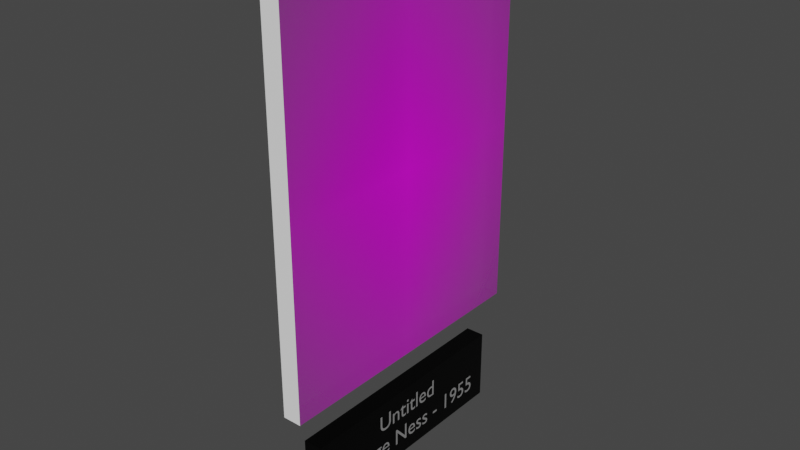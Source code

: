 # Source: GeorgesNess_1.blend  (saved by Blender 2.81.16; exported with 4.5.12 LTS)
import bpy
from mathutils import Matrix  # noqa: F401  (used for matrix-valued properties, if any)

bpy.ops.wm.read_factory_settings(use_empty=True)
scene = bpy.context.scene
scene.name = 'Scene'

# ---- collections
col_collection = bpy.data.collections.new('Collection'); scene.collection.children.link(col_collection)

# ---- images (referenced by path relative to the original .blend; pixels are not part of the script)
import os
ASSET_DIR = os.environ.get("B2B_ASSET_DIR", "")  # directory of the original .blend (textures are referenced by path, not embedded)
HERE = os.path.dirname(os.path.abspath(__file__))  # packed textures are extracted next to this script under _unpacked/

def load_image(name, relpath, width, height, colorspace="sRGB"):
    """Load a texture the original file referenced (path relative to the .blend, or extracted next to this script)."""
    p = next((c for c in (os.path.join(HERE, relpath), os.path.join(ASSET_DIR, relpath)) if relpath and os.path.exists(c)), "")
    if p:
        img = bpy.data.images.load(p, check_existing=True)
        img.name = name
    else:  # same state as the original file: an image datablock whose file is absent (Cycles renders it pink)
        img = bpy.data.images.new(name, width, height)
        img.source = "FILE"
        img.filepath = "//" + (relpath or name)
    img.colorspace_settings.name = colorspace
    return img
img_georges_ness___1955_1__jpg = load_image('Georges Ness - 1955(1).jpg', 'Textures/Georges Ness - 1955(1).jpg', 1024, 1024, 'sRGB')

# ---- materials (node trees are filled in below, after node groups)
mat_pancartemat = bpy.data.materials.new('PancarteMat')
mat_pancartemat.use_transparent_shadow = False
mat_textmat = bpy.data.materials.new('TextMat')
mat_textmat.use_transparent_shadow = False
mat_georges_ness___1955_1 = bpy.data.materials.new('Georges Ness - 1955(1)')
mat_georges_ness___1955_1.use_transparent_shadow = False
mat_whitetableau = bpy.data.materials.new('WhiteTableau')
mat_whitetableau.use_transparent_shadow = False

# ---- material node trees
mat_pancartemat.use_nodes = True; mat_pancartemat.node_tree.nodes.clear()
_N = mat_pancartemat.node_tree.nodes; _L = mat_pancartemat.node_tree.links
n0 = _N.new('ShaderNodeOutputMaterial'); n0.name = 'Material Output'; n0.location = (300, 300)
n1 = _N.new('ShaderNodeBsdfPrincipled'); n1.name = 'Principled BSDF'; n1.location = (10, 300)
n1.distribution = 'GGX'
n1.subsurface_method = 'BURLEY'
n1.inputs[0].default_value = (0.01222, 0.01222, 0.01222, 1.0)
n1.inputs[1].default_value = 1.0
n1.inputs[2].default_value = 0.4
n1.inputs[3].default_value = 1.45
n1.inputs[13].default_value = 0.4417
n1.inputs[27].default_value = (0.0, 0.0, 0.0, 1.0)
n1.inputs[28].default_value = 1.0
_L.new(n1.outputs[0], n0.inputs[0])
n0.is_active_output = True
mat_textmat.use_nodes = True; mat_textmat.node_tree.nodes.clear()
_N = mat_textmat.node_tree.nodes; _L = mat_textmat.node_tree.links
n0 = _N.new('ShaderNodeOutputMaterial'); n0.name = 'Material Output'; n0.location = (300, 300)
n1 = _N.new('ShaderNodeBsdfPrincipled'); n1.name = 'Principled BSDF'; n1.location = (10, 300)
n1.distribution = 'GGX'
n1.subsurface_method = 'BURLEY'
n1.inputs[0].default_value = (0.9699, 0.9699, 0.9699, 1.0)
n1.inputs[1].default_value = 0.8917
n1.inputs[3].default_value = 1.45
n1.inputs[13].default_value = 0.6417
n1.inputs[27].default_value = (0.0, 0.0, 0.0, 1.0)
n1.inputs[28].default_value = 1.0
_L.new(n1.outputs[0], n0.inputs[0])
n0.is_active_output = True
mat_georges_ness___1955_1.use_nodes = True; mat_georges_ness___1955_1.node_tree.nodes.clear()
_N = mat_georges_ness___1955_1.node_tree.nodes; _L = mat_georges_ness___1955_1.node_tree.links
n0 = _N.new('ShaderNodeOutputMaterial'); n0.name = 'Material Output'; n0.location = (300, 300)
n1 = _N.new('ShaderNodeTexImage'); n1.name = 'Image Texture'; n1.location = (-200, 300)
n1.image = img_georges_ness___1955_1__jpg
n1.extension = 'CLIP'
n2 = _N.new('ShaderNodeBsdfPrincipled'); n2.name = 'Principled BSDF'; n2.location = (0, 300)
n2.distribution = 'GGX'
n2.subsurface_method = 'BURLEY'
n2.inputs[3].default_value = 1.45
n2.inputs[27].default_value = (0.0, 0.0, 0.0, 1.0)
n2.inputs[28].default_value = 1.0
_L.new(n1.outputs[0], n2.inputs[0])
_L.new(n1.outputs[1], n2.inputs[4])
_L.new(n2.outputs[0], n0.inputs[0])
n0.is_active_output = True
mat_whitetableau.use_nodes = True; mat_whitetableau.node_tree.nodes.clear()
_N = mat_whitetableau.node_tree.nodes; _L = mat_whitetableau.node_tree.links
n0 = _N.new('ShaderNodeOutputMaterial'); n0.name = 'Material Output'; n0.location = (300, 300)
n1 = _N.new('ShaderNodeBsdfPrincipled'); n1.name = 'Principled BSDF'; n1.location = (10, 300)
n1.distribution = 'GGX'
n1.subsurface_method = 'BURLEY'
n1.inputs[0].default_value = (1.0, 1.0, 1.0, 1.0)
n1.inputs[3].default_value = 1.45
n1.inputs[27].default_value = (0.0, 0.0, 0.0, 1.0)
n1.inputs[28].default_value = 1.0
_L.new(n1.outputs[0], n0.inputs[0])
n0.is_active_output = True

# ---- world
world_world = bpy.data.worlds.new('World'); scene.world = world_world
world_world.use_nodes = True; world_world.node_tree.nodes.clear()
_N = world_world.node_tree.nodes; _L = world_world.node_tree.links
n0 = _N.new('ShaderNodeOutputWorld'); n0.name = 'World Output'; n0.location = (300, 300)
n1 = _N.new('ShaderNodeBackground'); n1.name = 'Background'; n1.location = (10, 300)
n1.inputs[0].default_value = (0.05088, 0.05088, 0.05088, 1.0)
_L.new(n1.outputs[0], n0.inputs[0])
n0.is_active_output = True
world_world.color = (0.05088, 0.05088, 0.05088)
world_world.use_sun_shadow = False
world_world.sun_shadow_jitter_overblur = 0.0

# ---- meshes
me_cube = bpy.data.meshes.new('Cube')
me_cube.from_pydata([(-0.5, -0.5, -0.5), (-0.5, -0.5, 0.5), (-0.5, 0.5, -0.5), (-0.5, 0.5, 0.5), (0.5, -0.5, -0.5), (0.5, -0.5, 0.5), (0.5, 0.5, -0.5), (0.5, 0.5, 0.5)], [], [(0, 1, 3, 2), (2, 3, 7, 6), (6, 7, 5, 4), (4, 5, 1, 0), (2, 6, 4, 0), (7, 3, 1, 5)])
_uv = me_cube.uv_layers.new(name='UVMap')
_uv.uv.foreach_set('vector', [0.375, 0.0, 0.625, 0.0, 0.625, 0.25, 0.375, 0.25, 0.375, 0.25, 0.625, 0.25, 0.625, 0.5, 0.375, 0.5, 0.375, 0.5, 0.625, 0.5, 0.625, 0.75, 0.375, 0.75, 0.375, 0.75, 0.625, 0.75, 0.625, 1.0, 0.375, 1.0, 0.125, 0.5, 0.375, 0.5, 0.375, 0.75, 0.125, 0.75, 0.625, 0.5, 0.875, 0.5, 0.875, 0.75, 0.625, 0.75])
me_cube.materials.append(mat_pancartemat)
me_cube.use_remesh_fix_poles = True
me_cube.use_remesh_preserve_attributes = False
me_cube.use_mirror_vertex_groups = False
me_cube.update()
me_georges_ness___1955_1 = bpy.data.meshes.new('Georges Ness - 1955(1)')
me_georges_ness___1955_1.from_pydata([(-0.3829, -0.5, 0.0), (0.3829, -0.5, 0.0), (-0.3829, 0.5, 0.0), (0.3829, 0.5, 0.0), (-0.3829, 0.5, -0.05), (-0.3829, -0.5, -0.05), (0.3829, -0.5, -0.05), (0.3829, 0.5, -0.05)], [], [(0, 2, 3, 1), (5, 6, 7, 4), (0, 1, 6, 5), (1, 3, 7, 6), (2, 0, 5, 4), (3, 2, 4, 7)])
me_georges_ness___1955_1.polygons.foreach_set('material_index', [0, 0, 1, 1, 1, 1])
_uv = me_georges_ness___1955_1.uv_layers.new(name='UVMap')
_uv.uv.foreach_set('vector', [0.0, 0.0, 0.0, 1.0, 1.0, 1.0, 1.0, 0.0, 0.0, 0.0, 1.0, 0.0, 1.0, 1.0, 0.0, 1.0, 0.0, 0.0, 1.0, 0.0, 1.0, 0.0, 0.0, 0.0, 1.0, 0.0, 1.0, 1.0, 1.0, 1.0, 1.0, 0.0, 0.0, 1.0, 0.0, 0.0, 0.0, 0.0, 0.0, 1.0, 1.0, 1.0, 0.0, 1.0, 0.0, 1.0, 1.0, 1.0])
me_georges_ness___1955_1.materials.append(mat_georges_ness___1955_1)
me_georges_ness___1955_1.materials.append(mat_whitetableau)
me_georges_ness___1955_1.use_remesh_fix_poles = True
me_georges_ness___1955_1.use_remesh_preserve_attributes = False
me_georges_ness___1955_1.use_mirror_vertex_groups = False
me_georges_ness___1955_1.update()

# ---- curves / text
txt_texte_pancarte = bpy.data.curves.new('Texte Pancarte', 'FONT')
txt_texte_pancarte.dimensions = '2D'
txt_texte_pancarte.body = 'Untitled\nGeorge Ness - 1955'
txt_texte_pancarte.materials.append(mat_textmat)
txt_texte_pancarte.use_path_clamp = True
txt_texte_pancarte.align_x = 'CENTER'
txt_texte_pancarte.align_y = 'CENTER'
txt_texte_pancarte.space_line = 1.1
txt_texte_pancarte_001 = bpy.data.curves.new('Texte Pancarte.001', 'FONT')
txt_texte_pancarte_001.dimensions = '2D'
txt_texte_pancarte_001.body = 'Untitled\nGeorge Ness - 1955'
txt_texte_pancarte_001.materials.append(mat_textmat)
txt_texte_pancarte_001.use_path_clamp = True
txt_texte_pancarte_001.align_x = 'CENTER'
txt_texte_pancarte_001.align_y = 'CENTER'
txt_texte_pancarte_001.space_line = 1.1

# ---- objects
ob_pancarte = bpy.data.objects.new('Pancarte', me_cube)
ob_text = bpy.data.objects.new('Text', txt_texte_pancarte)
ob_georges_ness___1955_1 = bpy.data.objects.new('Georges Ness - 1955(1)', me_georges_ness___1955_1)
ob_text_001 = bpy.data.objects.new('Text.001', txt_texte_pancarte_001)

# ---- transforms, parenting, visibility, modifiers, constraints
ob_pancarte.location = (0.025, 0.0, -0.7)
ob_pancarte.scale = (0.05, 0.6436, 0.1931)
ob_pancarte.lineart.crease_threshold = 0.0
ob_text.location = (-0.001, 0.0, -0.7)
ob_text.rotation_euler = (1.571, 0.0, -1.571)
ob_text.scale = (0.06715, 0.06715, 0.06715)
ob_text.lineart.crease_threshold = 0.0
ob_georges_ness___1955_1.location = (0.0, 0.0, 0.0)
ob_georges_ness___1955_1.rotation_euler = (1.571, 0.0, -1.571)
ob_georges_ness___1955_1.lineart.crease_threshold = 0.0
ob_text_001.location = (0.051, 0.0, -0.7)
ob_text_001.rotation_euler = (1.571, 0.0, 1.571)
ob_text_001.scale = (0.06715, 0.06715, 0.06715)
ob_text_001.lineart.crease_threshold = 0.0

# ---- collection membership
col_collection.objects.link(ob_pancarte)
col_collection.objects.link(ob_text)
col_collection.objects.link(ob_georges_ness___1955_1)
col_collection.objects.link(ob_text_001)

# ---- scene / render settings (as saved in the file)
scene.frame_start = 1; scene.frame_end = 250; scene.frame_set(1)
scene.render.engine = 'BLENDER_EEVEE_NEXT'
scene.cycles.use_denoising = False
scene.cycles.samples = 128
scene.cycles.sampling_pattern = 'TABULATED_SOBOL'
scene.cycles.use_adaptive_sampling = False
scene.cycles.use_light_tree = False
scene.view_settings.view_transform = 'Filmic'
bpy.context.view_layer.update()

# ---- added for rendering (the .blend has no active camera and no usable light): camera, sun
cam_auto = bpy.data.cameras.new('AutoCamera')
cam_auto.lens = 50.0
cam_auto.sensor_width = 36.0
cam_auto.clip_end = 1000.0
ob_auto_camera = bpy.data.objects.new('AutoCamera', cam_auto)
scene.collection.objects.link(ob_auto_camera)
ob_auto_camera.location = (1.52223, -1.79667, 1.04951)
ob_auto_camera.rotation_euler = (1.09748, -7.21219e-08, 0.694738)
scene.camera = ob_auto_camera
light_auto_sun = bpy.data.lights.new('AutoSun', 'SUN')
light_auto_sun.energy = 3.0
light_auto_sun.angle = 0.0523599
ob_auto_sun = bpy.data.objects.new('AutoSun', light_auto_sun)
scene.collection.objects.link(ob_auto_sun)
ob_auto_sun.rotation_euler = (0.872665, 0.174533, 0.523599)
bpy.context.view_layer.update()
